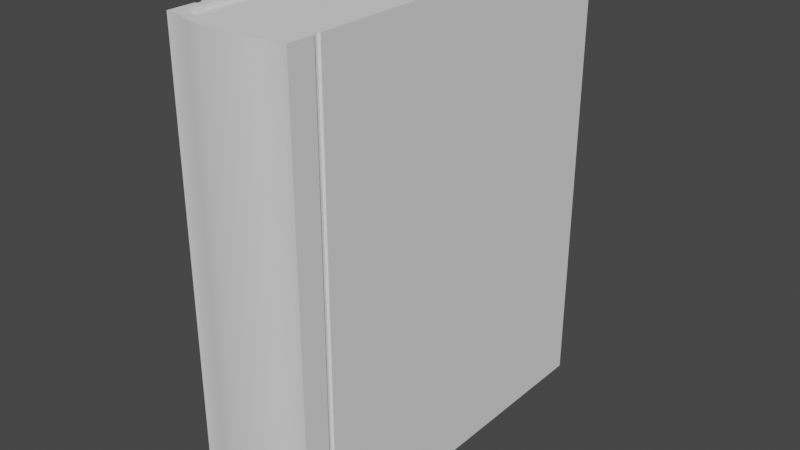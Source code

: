 # Source: Book.blend  (saved by Blender 3.4.6; exported with 4.5.12 LTS)
import bpy
from mathutils import Matrix  # noqa: F401  (used for matrix-valued properties, if any)

bpy.ops.wm.read_factory_settings(use_empty=True)
scene = bpy.context.scene
scene.name = 'Scene'

# ---- collections
col_collection = bpy.data.collections.new('Collection'); scene.collection.children.link(col_collection)

# ---- node groups
ng_auto_smooth = bpy.data.node_groups.new('Auto Smooth', 'GeometryNodeTree')
_s = ng_auto_smooth.interface.new_socket(name='Geometry', in_out='OUTPUT', socket_type='NodeSocketGeometry')
_s = ng_auto_smooth.interface.new_socket(name='Geometry', in_out='INPUT', socket_type='NodeSocketGeometry')
_s = ng_auto_smooth.interface.new_socket(name='Angle', in_out='INPUT', socket_type='NodeSocketFloat')
_s.subtype = 'ANGLE'
_s.min_value = 0.0
_s.max_value = 3.142
ng_auto_smooth.is_modifier = True
_N = ng_auto_smooth.nodes; _L = ng_auto_smooth.links
n0 = _N.new('NodeGroupOutput'); n0.name = 'Group Output'; n0.location = (480, -100)
n1 = _N.new('NodeGroupInput'); n1.name = 'Group Input'; n1.location = (-420, -300)
n2 = _N.new('NodeGroupInput'); n2.name = 'Group Input.001'; n2.location = (-60, -100)
n3 = _N.new('GeometryNodeSetShadeSmooth'); n3.name = 'Set Shade Smooth'; n3.location = (120, -100)
n3.domain = 'EDGE'
n4 = _N.new('GeometryNodeSetShadeSmooth'); n4.name = 'Set Shade Smooth.001'; n4.location = (300, -100)
n5 = _N.new('GeometryNodeInputMeshEdgeAngle'); n5.name = 'Edge Angle'; n5.location = (-420, -220)
n6 = _N.new('GeometryNodeInputEdgeSmooth'); n6.name = 'Is Edge Smooth'; n6.location = (-60, -160)
n7 = _N.new('GeometryNodeInputShadeSmooth'); n7.name = 'Is Face Smooth'; n7.location = (-240, -340)
n8 = _N.new('FunctionNodeBooleanMath'); n8.name = 'Boolean Math'; n8.location = (-60, -220)
n9 = _N.new('FunctionNodeCompare'); n9.name = 'Compare'; n9.location = (-240, -180)
n9.operation = 'LESS_EQUAL'
_L.new(n5.outputs[0], n9.inputs[0])
_L.new(n4.outputs[0], n0.inputs[0])
_L.new(n1.outputs[1], n9.inputs[1])
_L.new(n9.outputs[0], n8.inputs[0])
_L.new(n7.outputs[0], n8.inputs[1])
_L.new(n2.outputs[0], n3.inputs[0])
_L.new(n6.outputs[0], n3.inputs[1])
_L.new(n3.outputs[0], n4.inputs[0])
_L.new(n8.outputs[0], n3.inputs[2])
n0.is_active_output = True

# ---- world
world_world = bpy.data.worlds.new('World'); scene.world = world_world
world_world.use_nodes = True; world_world.node_tree.nodes.clear()
_N = world_world.node_tree.nodes; _L = world_world.node_tree.links
n0 = _N.new('ShaderNodeOutputWorld'); n0.name = 'World Output'; n0.location = (300, 300)
n1 = _N.new('ShaderNodeBackground'); n1.name = 'Background'; n1.location = (10, 300)
n1.inputs[0].default_value = (0.05088, 0.05088, 0.05088, 1.0)
_L.new(n1.outputs[0], n0.inputs[0])
n0.is_active_output = True
world_world.color = (0.05088, 0.05088, 0.05088)
world_world.use_sun_shadow = False
world_world.sun_shadow_jitter_overblur = 0.0

# ---- meshes
me_cube = bpy.data.meshes.new('Cube')
me_cube.from_pydata([(0.04, 0.125, 0.1445), (0.04, 0.125, -0.15), (0.04, -0.125, 0.1445), (0.04, -0.125, -0.15), (-0.04, 0.125, 0.1445), (-0.04, 0.125, -0.15), (-0.04, -0.125, 0.1445), (-0.04, -0.125, -0.15), (-0.04, -0.1189, -0.15), (0.04, -0.1189, 0.1445), (-0.04, -0.1189, 0.1445), (0.04, -0.1189, -0.15), (0.03464, 0.125, -0.15), (-0.03464, 0.125, -0.15), (0.03464, -0.125, 0.1445), (-0.03464, -0.125, 0.1445), (-0.03464, -0.125, -0.15), (0.03464, -0.125, -0.15), (-0.03464, 0.125, 0.1445), (0.03464, 0.125, 0.1445), (0.03464, -0.1189, -0.15), (-0.03464, -0.1189, -0.15), (-0.03464, -0.1189, 0.1445), (0.03464, -0.1189, 0.1445), (-0.04, -0.1189, -0.1528), (-0.04, -0.125, -0.1528), (-0.03464, 0.125, -0.1528), (-0.04, 0.125, -0.1528), (-0.03464, -0.125, 0.1474), (-0.04, -0.125, 0.1474), (0.04, -0.1189, 0.1474), (0.04, -0.125, 0.1474), (0.03464, -0.125, -0.1528), (0.04, -0.125, -0.1528), (-0.04, -0.1189, 0.1474), (-0.04, 0.125, 0.1474), (0.03464, 0.125, 0.1474), (0.04, 0.125, 0.1474), (0.04, -0.1189, -0.1528), (0.04, 0.125, -0.1528), (-0.03464, -0.1189, -0.1528), (0.03464, -0.1189, 0.1474), (0.03464, 0.125, -0.1528), (0.03464, -0.125, 0.1474), (-0.03464, -0.125, -0.1528), (-0.03464, 0.125, 0.1474), (0.03464, -0.1189, -0.1528), (-0.03464, -0.1189, 0.1474), (0.0231, 0.125, -0.15), (0.01155, 0.125, -0.15), (-3.725e-09, 0.125, -0.15), (-0.01155, 0.125, -0.15), (-0.0231, 0.125, -0.15), (0.0231, -0.1279, 0.1445), (0.01155, -0.1299, 0.1445), (-3.725e-09, -0.1299, 0.1445), (-0.01155, -0.1299, 0.1445), (-0.0231, -0.1279, 0.1445), (-0.0231, -0.1279, -0.15), (-0.01155, -0.1299, -0.15), (3.725e-09, -0.1299, -0.15), (0.01155, -0.1299, -0.15), (0.0231, -0.1279, -0.15), (-0.0231, 0.125, 0.1445), (-0.01155, 0.125, 0.1445), (3.725e-09, 0.125, 0.1445), (0.01155, 0.125, 0.1445), (0.0231, 0.125, 0.1445), (0.0231, -0.1218, -0.15), (0.01155, -0.1239, -0.15), (-3.725e-09, -0.1239, -0.15), (-0.01155, -0.1239, -0.15), (-0.0231, -0.1218, -0.15), (-0.0231, -0.1218, 0.1445), (-0.01155, -0.1239, 0.1445), (3.725e-09, -0.1239, 0.1445), (0.01155, -0.1239, 0.1445), (0.0231, -0.1218, 0.1445), (0.0231, -0.1279, 0.1474), (0.01155, -0.1299, 0.1474), (-3.725e-09, -0.1299, 0.1474), (-0.01155, -0.1299, 0.1474), (-0.0231, -0.1279, 0.1474), (-0.0231, -0.1279, -0.1528), (-0.01155, -0.1299, -0.1528), (3.725e-09, -0.1299, -0.1528), (0.01155, -0.1299, -0.1528), (0.0231, -0.1279, -0.1528), (0.0231, -0.1218, -0.1528), (0.01155, -0.1239, -0.1528), (-3.725e-09, -0.1239, -0.1528), (-0.01155, -0.1239, -0.1528), (-0.0231, -0.1218, -0.1528), (-0.0231, -0.1218, 0.1474), (-0.01155, -0.1239, 0.1474), (3.725e-09, -0.1239, 0.1474), (0.01155, -0.1239, 0.1474), (0.0231, -0.1218, 0.1474), (-0.03464, 0.1291, -0.15), (-0.04, 0.1291, -0.15), (0.04, 0.1291, 0.1445), (0.04, 0.1291, -0.15), (-0.04, 0.1291, 0.1445), (0.03464, 0.1291, 0.1445), (0.03464, 0.1291, -0.15), (-0.03464, 0.1291, 0.1445), (0.04, 0.1291, 0.1474), (0.03464, 0.1291, -0.1528), (0.04, 0.1291, -0.1528), (-0.04, 0.1291, -0.1528), (-0.03464, 0.1291, -0.1528), (0.03464, 0.1291, 0.1474), (-0.04, 0.1291, 0.1474), (-0.03464, 0.1291, 0.1474), (-0.04, -0.1077, 0.1445), (-0.0386, -0.1072, 0.1445), (-0.0386, -0.1043, 0.1445), (-0.04, -0.1037, 0.1445), (0.04, -0.1077, -0.15), (0.0386, -0.1072, -0.15), (0.0386, -0.1043, -0.15), (0.04, -0.1037, -0.15), (-0.04, -0.1037, -0.15), (-0.0386, -0.1043, -0.15), (-0.0386, -0.1072, -0.15), (-0.04, -0.1077, -0.15), (0.04, -0.1037, 0.1445), (0.0386, -0.1043, 0.1445), (0.0386, -0.1072, 0.1445), (0.04, -0.1077, 0.1445), (0.03464, -0.1037, 0.1445), (0.03464, -0.1043, 0.1445), (0.03464, -0.1072, 0.1445), (0.03464, -0.1077, 0.1445), (-0.03464, -0.1037, 0.1445), (-0.03464, -0.1043, 0.1445), (-0.03464, -0.1072, 0.1445), (-0.03464, -0.1077, 0.1445), (-0.03464, -0.1037, -0.15), (-0.03464, -0.1043, -0.15), (-0.03464, -0.1072, -0.15), (-0.03464, -0.1077, -0.15), (0.03464, -0.1037, -0.15), (0.03464, -0.1043, -0.15), (0.03464, -0.1072, -0.15), (0.03464, -0.1077, -0.15), (-0.04, -0.1077, 0.1474), (-0.0386, -0.1072, 0.1474), (-0.0386, -0.1043, 0.1474), (-0.04, -0.1037, 0.1474), (0.04, -0.1077, -0.1528), (0.0386, -0.1072, -0.1528), (0.0386, -0.1043, -0.1528), (0.04, -0.1037, -0.1528), (-0.04, -0.1037, -0.1528), (-0.0386, -0.1043, -0.1528), (-0.0386, -0.1072, -0.1528), (-0.04, -0.1077, -0.1528), (0.04, -0.1037, 0.1474), (0.0386, -0.1043, 0.1474), (0.0386, -0.1072, 0.1474), (0.04, -0.1077, 0.1474), (0.03464, -0.1037, 0.1474), (0.03464, -0.1043, 0.1474), (0.03464, -0.1072, 0.1474), (0.03464, -0.1077, 0.1474), (-0.03464, -0.1037, 0.1474), (-0.03464, -0.1043, 0.1474), (-0.03464, -0.1072, 0.1474), (-0.03464, -0.1077, 0.1474), (-0.03464, -0.1037, -0.1528), (-0.03464, -0.1043, -0.1528), (-0.03464, -0.1072, -0.1528), (-0.03464, -0.1077, -0.1528), (0.03464, -0.1037, -0.1528), (0.03464, -0.1043, -0.1528), (0.03464, -0.1072, -0.1528), (0.03464, -0.1077, -0.1528), (-0.0231, -0.1037, -0.15), (-0.0231, -0.1043, -0.15), (-0.0231, -0.1072, -0.15), (-0.0231, -0.1078, -0.15), (-0.01155, -0.1037, -0.15), (-0.01155, -0.1043, -0.15), (-0.01155, -0.1072, -0.15), (-0.01155, -0.1078, -0.15), (-3.725e-09, -0.1037, -0.15), (-3.725e-09, -0.1043, -0.15), (-3.725e-09, -0.1072, -0.15), (-3.725e-09, -0.1078, -0.15), (0.01155, -0.1037, -0.15), (0.01155, -0.1043, -0.15), (0.01155, -0.1072, -0.15), (0.01155, -0.1078, -0.15), (0.0231, -0.1037, -0.15), (0.0231, -0.1043, -0.15), (0.0231, -0.1072, -0.15), (0.0231, -0.1078, -0.15), (0.0231, -0.1037, 0.1445), (0.0231, -0.1043, 0.1445), (0.0231, -0.1072, 0.1445), (0.0231, -0.1078, 0.1445), (0.01155, -0.1037, 0.1445), (0.01155, -0.1043, 0.1445), (0.01155, -0.1072, 0.1445), (0.01155, -0.1078, 0.1445), (3.725e-09, -0.1037, 0.1445), (3.725e-09, -0.1043, 0.1445), (3.725e-09, -0.1072, 0.1445), (3.725e-09, -0.1078, 0.1445), (-0.01155, -0.1037, 0.1445), (-0.01155, -0.1043, 0.1445), (-0.01155, -0.1072, 0.1445), (-0.01155, -0.1078, 0.1445), (-0.0231, -0.1037, 0.1445), (-0.0231, -0.1043, 0.1445), (-0.0231, -0.1072, 0.1445), (-0.0231, -0.1078, 0.1445)], [], [(7, 8, 24, 25), (16, 15, 6, 7), (122, 117, 4, 5), (14, 2, 31, 43), (11, 9, 2, 3), (5, 4, 102, 99), (118, 129, 9, 11), (2, 9, 30, 31), (7, 6, 10, 8), (68, 20, 46, 88), (10, 6, 29, 34), (217, 137, 22, 73), (6, 15, 28, 29), (197, 145, 20, 68), (35, 45, 113, 112), (48, 67, 19, 12), (126, 0, 37, 158), (142, 12, 42, 174), (3, 2, 14, 17), (58, 57, 15, 16), (13, 26, 110, 98), (122, 5, 27, 154), (47, 34, 29, 28), (46, 38, 33, 32), (177, 150, 38, 46), (169, 146, 34, 47), (161, 165, 41, 30), (157, 173, 40, 24), (24, 40, 44, 25), (88, 46, 32, 87), (30, 41, 43, 31), (93, 47, 28, 82), (11, 3, 33, 38), (3, 17, 32, 33), (53, 14, 43, 78), (45, 18, 105, 113), (73, 22, 47, 93), (114, 10, 34, 146), (16, 7, 25, 44), (133, 23, 41, 165), (1, 39, 108, 101), (58, 16, 44, 83), (134, 18, 45, 166), (118, 11, 38, 150), (0, 1, 101, 100), (141, 21, 40, 173), (17, 62, 87, 32), (62, 61, 86, 87), (61, 60, 85, 86), (60, 59, 84, 85), (59, 58, 83, 84), (23, 77, 97, 41), (77, 76, 96, 97), (76, 75, 95, 96), (75, 74, 94, 95), (74, 73, 93, 94), (15, 57, 82, 28), (57, 56, 81, 82), (56, 55, 80, 81), (55, 54, 79, 80), (54, 53, 78, 79), (41, 97, 78, 43), (97, 96, 79, 78), (96, 95, 80, 79), (95, 94, 81, 80), (94, 93, 82, 81), (40, 92, 83, 44), (92, 91, 84, 83), (91, 90, 85, 84), (90, 89, 86, 85), (89, 88, 87, 86), (17, 14, 53, 62), (62, 53, 54, 61), (61, 54, 55, 60), (60, 55, 56, 59), (59, 56, 57, 58), (13, 18, 63, 52), (52, 63, 64, 51), (51, 64, 65, 50), (50, 65, 66, 49), (49, 66, 67, 48), (141, 181, 72, 21), (181, 185, 71, 72), (185, 189, 70, 71), (189, 193, 69, 70), (193, 197, 68, 69), (133, 201, 77, 23), (201, 205, 76, 77), (205, 209, 75, 76), (209, 213, 74, 75), (213, 217, 73, 74), (21, 72, 92, 40), (72, 71, 91, 92), (71, 70, 90, 91), (70, 69, 89, 90), (69, 68, 88, 89), (104, 103, 100, 101), (99, 102, 105, 98), (104, 101, 108, 107), (99, 98, 110, 109), (100, 103, 111, 106), (105, 102, 112, 113), (36, 37, 106, 111), (37, 0, 100, 106), (27, 5, 99, 109), (39, 42, 107, 108), (18, 13, 98, 105), (4, 35, 112, 102), (12, 19, 103, 104), (26, 27, 109, 110), (42, 12, 104, 107), (19, 36, 111, 103), (64, 63, 214, 210), (210, 214, 215, 211), (211, 215, 216, 212), (212, 216, 217, 213), (65, 64, 210, 206), (206, 210, 211, 207), (207, 211, 212, 208), (208, 212, 213, 209), (66, 65, 206, 202), (202, 206, 207, 203), (203, 207, 208, 204), (204, 208, 209, 205), (67, 66, 202, 198), (198, 202, 203, 199), (199, 203, 204, 200), (200, 204, 205, 201), (19, 67, 198, 130), (130, 198, 199, 131), (131, 199, 200, 132), (132, 200, 201, 133), (49, 48, 194, 190), (190, 194, 195, 191), (191, 195, 196, 192), (192, 196, 197, 193), (50, 49, 190, 186), (186, 190, 191, 187), (187, 191, 192, 188), (188, 192, 193, 189), (51, 50, 186, 182), (182, 186, 187, 183), (183, 187, 188, 184), (184, 188, 189, 185), (52, 51, 182, 178), (178, 182, 183, 179), (179, 183, 184, 180), (180, 184, 185, 181), (13, 52, 178, 138), (138, 178, 179, 139), (139, 179, 180, 140), (140, 180, 181, 141), (13, 138, 170, 26), (138, 139, 171, 170), (139, 140, 172, 171), (140, 141, 173, 172), (1, 121, 153, 39), (121, 120, 152, 153), (120, 119, 151, 152), (119, 118, 150, 151), (22, 137, 169, 47), (137, 136, 168, 169), (136, 135, 167, 168), (135, 134, 166, 167), (19, 130, 162, 36), (130, 131, 163, 162), (131, 132, 164, 163), (132, 133, 165, 164), (4, 117, 149, 35), (117, 116, 148, 149), (116, 115, 147, 148), (115, 114, 146, 147), (27, 26, 170, 154), (154, 170, 171, 155), (155, 171, 172, 156), (156, 172, 173, 157), (37, 36, 162, 158), (158, 162, 163, 159), (159, 163, 164, 160), (160, 164, 165, 161), (45, 35, 149, 166), (166, 149, 148, 167), (167, 148, 147, 168), (168, 147, 146, 169), (42, 39, 153, 174), (174, 153, 152, 175), (175, 152, 151, 176), (176, 151, 150, 177), (8, 125, 157, 24), (125, 124, 156, 157), (124, 123, 155, 156), (123, 122, 154, 155), (20, 145, 177, 46), (145, 144, 176, 177), (144, 143, 175, 176), (143, 142, 174, 175), (9, 129, 161, 30), (129, 128, 160, 161), (128, 127, 159, 160), (127, 126, 158, 159), (48, 12, 142, 194), (194, 142, 143, 195), (195, 143, 144, 196), (196, 144, 145, 197), (63, 18, 134, 214), (214, 134, 135, 215), (215, 135, 136, 216), (216, 136, 137, 217), (1, 0, 126, 121), (121, 126, 127, 120), (120, 127, 128, 119), (119, 128, 129, 118), (8, 10, 114, 125), (125, 114, 115, 124), (124, 115, 116, 123), (123, 116, 117, 122)])
me_cube.polygons.foreach_set('use_smooth', [True] * 216)
_uv = me_cube.uv_layers.new(name='UVMap')
_uv.uv.foreach_set('vector', [0.9882, 0.01994, 0.9781, 0.01994, 0.9781, 0.01522, 0.9882, 0.01522, 0.02314, 0.7432, 0.02677, 0.9971, 0.02215, 0.9972, 0.01853, 0.7432, 0.9497, 0.01994, 0.9497, 0.5097, 0.5693, 0.5097, 0.5693, 0.01994, 0.08736, 0.9962, 0.09198, 0.9961, 0.09202, 0.9985, 0.0874, 0.9986, 0.1284, 0.479, 0.1284, 0.9688, 0.1183, 0.9688, 0.1183, 0.479, 0.5693, 0.01994, 0.5693, 0.5097, 0.5625, 0.5097, 0.5625, 0.01994, 0.147, 0.479, 0.147, 0.9688, 0.1284, 0.9688, 0.1284, 0.479, 0.1183, 0.9688, 0.1284, 0.9688, 0.1284, 0.9735, 0.1183, 0.9735, 0.9882, 0.01994, 0.9882, 0.5097, 0.9781, 0.5097, 0.9781, 0.01994, 0.0718, 0.7345, 0.08022, 0.732, 0.08228, 0.7338, 0.07233, 0.7369, 0.9781, 0.5097, 0.9882, 0.5097, 0.9882, 0.5145, 0.9781, 0.5145, 0.03164, 0.02269, 0.02161, 0.02263, 0.02166, 0.01295, 0.03168, 0.01051, 0.02215, 0.9972, 0.02677, 0.9971, 0.0268, 0.9995, 0.02218, 0.9996, 0.07248, 0.7229, 0.08228, 0.7235, 0.08022, 0.732, 0.0718, 0.7345, 0.01291, 0.2339, 0.01717, 0.2347, 0.01581, 0.2372, 0.01231, 0.2367, 0.07351, 0.5112, 0.07419, 0.2364, 0.08399, 0.2364, 0.08434, 0.5112, 0.1568, 0.9688, 0.5372, 0.9688, 0.5372, 0.9735, 0.1568, 0.9735, 0.08257, 0.7203, 0.08434, 0.5112, 0.08721, 0.5128, 0.08484, 0.7205, 0.08738, 0.7421, 0.09198, 0.9961, 0.08736, 0.9962, 0.08262, 0.7423, 0.03359, 0.7446, 0.03703, 0.9969, 0.02677, 0.9971, 0.02314, 0.7432, 0.02037, 0.5112, 0.01742, 0.5129, 0.01583, 0.5105, 0.01648, 0.5087, 0.9497, 0.01994, 0.5693, 0.01994, 0.5693, 0.01522, 0.9497, 0.01522, 0.01921, 0.01294, 0.01458, 0.01293, 0.01459, 0.007693, 0.01922, 0.007707, 0.08228, 0.7338, 0.08731, 0.7341, 0.0873, 0.7395, 0.08234, 0.7397, 0.08452, 0.7238, 0.08891, 0.7244, 0.08731, 0.7341, 0.08228, 0.7338, 0.01917, 0.02261, 0.01455, 0.02259, 0.01458, 0.01293, 0.01921, 0.01294, 0.09037, 0.02248, 0.08554, 0.02253, 0.08543, 0.01247, 0.09025, 0.01241, 0.01542, 0.7252, 0.02035, 0.7245, 0.02309, 0.7344, 0.01794, 0.7355, 0.01794, 0.7355, 0.02309, 0.7344, 0.0233, 0.7406, 0.01849, 0.7408, 0.07233, 0.7369, 0.08228, 0.7338, 0.08234, 0.7397, 0.07208, 0.7418, 0.09025, 0.01241, 0.08543, 0.01247, 0.08536, 0.007014, 0.09018, 0.006954, 0.03115, 0.008087, 0.02108, 0.01057, 0.02107, 0.005343, 0.03108, 0.002788, 0.1284, 0.479, 0.1183, 0.479, 0.1183, 0.4743, 0.1284, 0.4743, 0.08738, 0.7421, 0.08262, 0.7423, 0.08234, 0.7397, 0.0873, 0.7395, 0.07711, 0.9963, 0.08736, 0.9962, 0.0874, 0.9986, 0.07715, 0.9988, 0.01717, 0.2347, 0.02004, 0.2363, 0.01655, 0.2388, 0.01581, 0.2372, 0.03168, 0.01051, 0.02166, 0.01295, 0.02108, 0.01057, 0.03115, 0.008087, 0.9595, 0.5097, 0.9781, 0.5097, 0.9781, 0.5145, 0.9595, 0.5145, 0.02314, 0.7432, 0.01853, 0.7432, 0.01849, 0.7408, 0.0233, 0.7406, 0.08299, 0.02256, 0.08287, 0.0125, 0.08543, 0.01247, 0.08554, 0.02253, 0.5372, 0.479, 0.5372, 0.4743, 0.544, 0.4743, 0.544, 0.479, 0.03359, 0.7446, 0.02314, 0.7432, 0.0233, 0.7406, 0.0339, 0.7422, 0.02154, 0.02608, 0.02004, 0.2363, 0.01717, 0.2347, 0.01919, 0.02606, 0.147, 0.479, 0.1284, 0.479, 0.1284, 0.4743, 0.147, 0.4743, 0.5372, 0.9688, 0.5372, 0.479, 0.544, 0.479, 0.544, 0.9688, 0.02298, 0.7241, 0.02501, 0.7324, 0.02309, 0.7344, 0.02035, 0.7245, 0.08262, 0.7423, 0.07245, 0.7441, 0.07208, 0.7418, 0.08234, 0.7397, 0.07245, 0.7441, 0.06263, 0.7454, 0.06244, 0.743, 0.07208, 0.7418, 0.06263, 0.7454, 0.053, 0.7456, 0.05298, 0.7432, 0.06244, 0.743, 0.053, 0.7456, 0.04339, 0.7455, 0.0435, 0.7432, 0.05298, 0.7432, 0.04339, 0.7455, 0.03359, 0.7446, 0.0339, 0.7422, 0.0435, 0.7432, 0.08287, 0.0125, 0.07252, 0.01016, 0.07302, 0.007678, 0.08343, 0.01, 0.07252, 0.01016, 0.06227, 0.008319, 0.06271, 0.005849, 0.07302, 0.007678, 0.06227, 0.008319, 0.05198, 0.008411, 0.05196, 0.005884, 0.06224, 0.005789, 0.05198, 0.008411, 0.04172, 0.008514, 0.04169, 0.005989, 0.05196, 0.005884, 0.04172, 0.008514, 0.03168, 0.01051, 0.03115, 0.008087, 0.04122, 0.006059, 0.02677, 0.9971, 0.03703, 0.9969, 0.03706, 0.9994, 0.0268, 0.9995, 0.03703, 0.9969, 0.04713, 0.9968, 0.04717, 0.9992, 0.03706, 0.9994, 0.04713, 0.9968, 0.05707, 0.9967, 0.05711, 0.9991, 0.04717, 0.9992, 0.05707, 0.9967, 0.06701, 0.9965, 0.06705, 0.9989, 0.05711, 0.9991, 0.06701, 0.9965, 0.07711, 0.9963, 0.07715, 0.9988, 0.06705, 0.9989, 0.08343, 0.01, 0.07302, 0.007678, 0.07297, 0.002254, 0.08331, 0.004628, 0.07302, 0.007678, 0.06271, 0.005849, 0.06269, 0.0004534, 0.07297, 0.002254, 0.06224, 0.005789, 0.05196, 0.005884, 0.0519, 0.000488, 0.06219, 0.0003893, 0.05196, 0.005884, 0.04169, 0.005989, 0.04163, 0.0005957, 0.0519, 0.000488, 0.04122, 0.006059, 0.03115, 0.008087, 0.03108, 0.002788, 0.04111, 0.0007731, 0.02309, 0.7344, 0.0336, 0.7373, 0.0339, 0.7422, 0.0233, 0.7406, 0.0336, 0.7373, 0.0433, 0.7383, 0.0435, 0.7432, 0.0339, 0.7422, 0.0433, 0.7383, 0.05292, 0.7383, 0.05298, 0.7432, 0.0435, 0.7432, 0.05292, 0.7383, 0.06249, 0.7381, 0.06244, 0.743, 0.05298, 0.7432, 0.06249, 0.7381, 0.07233, 0.7369, 0.07208, 0.7418, 0.06244, 0.743, 0.08262, 0.7423, 0.08736, 0.9962, 0.07711, 0.9963, 0.07245, 0.7441, 0.07245, 0.7441, 0.07711, 0.9963, 0.06701, 0.9965, 0.06263, 0.7454, 0.06263, 0.7454, 0.06701, 0.9965, 0.05707, 0.9967, 0.053, 0.7456, 0.053, 0.7456, 0.05707, 0.9967, 0.04713, 0.9968, 0.04339, 0.7455, 0.04339, 0.7455, 0.04713, 0.9968, 0.03703, 0.9969, 0.03359, 0.7446, 0.02037, 0.5112, 0.02004, 0.2363, 0.03087, 0.2364, 0.03018, 0.5112, 0.03018, 0.5112, 0.03087, 0.2364, 0.0417, 0.2364, 0.04102, 0.5111, 0.04102, 0.5111, 0.0417, 0.2364, 0.05253, 0.2364, 0.05185, 0.5111, 0.05185, 0.5111, 0.05253, 0.2364, 0.06336, 0.2364, 0.06268, 0.5111, 0.06268, 0.5111, 0.06336, 0.2364, 0.07419, 0.2364, 0.07351, 0.5112, 0.02298, 0.7241, 0.03307, 0.7231, 0.03399, 0.7351, 0.02501, 0.7324, 0.03307, 0.7231, 0.04296, 0.7226, 0.04341, 0.736, 0.03399, 0.7351, 0.04296, 0.7226, 0.05283, 0.7224, 0.05289, 0.7359, 0.04341, 0.736, 0.05283, 0.7224, 0.06266, 0.7225, 0.06231, 0.7357, 0.05289, 0.7359, 0.06266, 0.7225, 0.07248, 0.7229, 0.0718, 0.7345, 0.06231, 0.7357, 0.08299, 0.02256, 0.07265, 0.02262, 0.07252, 0.01016, 0.08287, 0.0125, 0.07265, 0.02262, 0.06234, 0.02265, 0.06227, 0.008319, 0.07252, 0.01016, 0.06234, 0.02265, 0.05206, 0.02269, 0.05198, 0.008411, 0.06227, 0.008319, 0.05206, 0.02269, 0.04181, 0.0227, 0.04172, 0.008514, 0.05198, 0.008411, 0.04181, 0.0227, 0.03164, 0.02269, 0.03168, 0.01051, 0.04172, 0.008514, 0.02501, 0.7324, 0.03399, 0.7351, 0.0336, 0.7373, 0.02309, 0.7344, 0.03399, 0.7351, 0.04341, 0.736, 0.0433, 0.7383, 0.0336, 0.7373, 0.04341, 0.736, 0.05289, 0.7359, 0.05292, 0.7383, 0.0433, 0.7383, 0.05289, 0.7359, 0.06231, 0.7357, 0.06249, 0.7381, 0.05292, 0.7383, 0.06231, 0.7357, 0.0718, 0.7345, 0.07233, 0.7369, 0.06249, 0.7381, 0.08782, 0.5087, 0.08788, 0.2389, 0.09205, 0.2392, 0.09215, 0.5083, 0.01232, 0.5084, 0.01222, 0.2392, 0.01655, 0.2388, 0.01648, 0.5087, 0.08782, 0.5087, 0.09215, 0.5083, 0.09206, 0.5109, 0.08857, 0.5104, 0.01232, 0.5084, 0.01648, 0.5087, 0.01583, 0.5105, 0.01222, 0.5104, 0.09205, 0.2392, 0.08788, 0.2389, 0.08854, 0.237, 0.09215, 0.2371, 0.01655, 0.2388, 0.01222, 0.2392, 0.01231, 0.2367, 0.01581, 0.2372, 0.08695, 0.2346, 0.0916, 0.2336, 0.09215, 0.2371, 0.08854, 0.237, 0.5372, 0.9735, 0.5372, 0.9688, 0.544, 0.9688, 0.544, 0.9735, 0.5693, 0.01522, 0.5693, 0.01994, 0.5625, 0.01994, 0.5625, 0.01522, 0.09145, 0.5137, 0.08721, 0.5128, 0.08857, 0.5104, 0.09206, 0.5109, 0.02004, 0.2363, 0.02037, 0.5112, 0.01648, 0.5087, 0.01655, 0.2388, 0.5693, 0.5097, 0.5693, 0.5145, 0.5625, 0.5145, 0.5625, 0.5097, 0.08434, 0.5112, 0.08399, 0.2364, 0.08788, 0.2389, 0.08782, 0.5087, 0.01742, 0.5129, 0.01278, 0.514, 0.01222, 0.5104, 0.01583, 0.5105, 0.08721, 0.5128, 0.08434, 0.5112, 0.08782, 0.5087, 0.08857, 0.5104, 0.08399, 0.2364, 0.08695, 0.2346, 0.08854, 0.237, 0.08788, 0.2389, 0.0417, 0.2364, 0.03087, 0.2364, 0.03161, 0.02623, 0.04181, 0.02629, 0.04181, 0.02629, 0.03161, 0.02623, 0.03162, 0.02572, 0.04181, 0.02576, 0.04181, 0.02576, 0.03162, 0.02572, 0.03164, 0.0232, 0.04181, 0.02322, 0.04181, 0.02322, 0.03164, 0.0232, 0.03164, 0.02269, 0.04181, 0.0227, 0.05253, 0.2364, 0.0417, 0.2364, 0.04181, 0.02629, 0.05206, 0.0263, 0.05206, 0.0263, 0.04181, 0.02629, 0.04181, 0.02576, 0.05206, 0.02577, 0.05206, 0.02577, 0.04181, 0.02576, 0.04181, 0.02322, 0.05206, 0.02321, 0.05206, 0.02321, 0.04181, 0.02322, 0.04181, 0.0227, 0.05206, 0.02269, 0.06336, 0.2364, 0.05253, 0.2364, 0.05206, 0.0263, 0.06235, 0.02628, 0.06235, 0.02628, 0.05206, 0.0263, 0.05206, 0.02577, 0.06235, 0.02575, 0.06235, 0.02575, 0.05206, 0.02577, 0.05206, 0.02321, 0.06234, 0.02318, 0.06234, 0.02318, 0.05206, 0.02321, 0.05206, 0.02269, 0.06234, 0.02265, 0.07419, 0.2364, 0.06336, 0.2364, 0.06235, 0.02628, 0.07267, 0.02624, 0.07267, 0.02624, 0.06235, 0.02628, 0.06235, 0.02575, 0.07267, 0.02571, 0.07267, 0.02571, 0.06235, 0.02575, 0.06234, 0.02318, 0.07265, 0.02314, 0.07265, 0.02314, 0.06234, 0.02318, 0.06234, 0.02265, 0.07265, 0.02262, 0.08399, 0.2364, 0.07419, 0.2364, 0.07267, 0.02624, 0.08301, 0.02617, 0.08301, 0.02617, 0.07267, 0.02624, 0.07267, 0.02571, 0.08301, 0.02565, 0.08301, 0.02565, 0.07267, 0.02571, 0.07265, 0.02314, 0.08299, 0.02307, 0.08299, 0.02307, 0.07265, 0.02314, 0.07265, 0.02262, 0.08299, 0.02256, 0.06268, 0.5111, 0.07351, 0.5112, 0.07269, 0.7195, 0.06274, 0.719, 0.06274, 0.719, 0.07269, 0.7195, 0.07266, 0.72, 0.06273, 0.7196, 0.06273, 0.7196, 0.07266, 0.72, 0.07251, 0.7224, 0.06267, 0.722, 0.06267, 0.722, 0.07251, 0.7224, 0.07248, 0.7229, 0.06266, 0.7225, 0.05185, 0.5111, 0.06268, 0.5111, 0.06274, 0.719, 0.05281, 0.719, 0.05281, 0.719, 0.06274, 0.719, 0.06273, 0.7196, 0.05281, 0.7195, 0.05281, 0.7195, 0.06273, 0.7196, 0.06267, 0.722, 0.05282, 0.7219, 0.05282, 0.7219, 0.06267, 0.722, 0.06266, 0.7225, 0.05283, 0.7224, 0.04102, 0.5111, 0.05185, 0.5111, 0.05281, 0.719, 0.04284, 0.7191, 0.04284, 0.7191, 0.05281, 0.719, 0.05281, 0.7195, 0.04286, 0.7196, 0.04286, 0.7196, 0.05281, 0.7195, 0.05282, 0.7219, 0.04294, 0.7221, 0.04294, 0.7221, 0.05282, 0.7219, 0.05283, 0.7224, 0.04296, 0.7226, 0.03018, 0.5112, 0.04102, 0.5111, 0.04284, 0.7191, 0.03281, 0.7196, 0.03281, 0.7196, 0.04284, 0.7191, 0.04286, 0.7196, 0.03285, 0.7201, 0.03285, 0.7201, 0.04286, 0.7196, 0.04294, 0.7221, 0.03304, 0.7226, 0.03304, 0.7226, 0.04294, 0.7221, 0.04296, 0.7226, 0.03307, 0.7231, 0.02037, 0.5112, 0.03018, 0.5112, 0.03281, 0.7196, 0.02254, 0.7205, 0.02254, 0.7205, 0.03281, 0.7196, 0.03285, 0.7201, 0.02259, 0.721, 0.02259, 0.721, 0.03285, 0.7201, 0.03304, 0.7226, 0.02291, 0.7236, 0.02291, 0.7236, 0.03304, 0.7226, 0.03307, 0.7231, 0.02298, 0.7241, 0.02037, 0.5112, 0.02254, 0.7205, 0.01992, 0.7207, 0.01742, 0.5129, 0.02254, 0.7205, 0.02259, 0.721, 0.01998, 0.7213, 0.01992, 0.7207, 0.02259, 0.721, 0.02291, 0.7236, 0.02027, 0.7239, 0.01998, 0.7213, 0.02291, 0.7236, 0.02298, 0.7241, 0.02035, 0.7245, 0.02027, 0.7239, 0.5372, 0.479, 0.1568, 0.479, 0.1568, 0.4743, 0.5372, 0.4743, 0.1568, 0.479, 0.1543, 0.479, 0.1543, 0.4743, 0.1568, 0.4743, 0.1543, 0.479, 0.1495, 0.479, 0.1495, 0.4743, 0.1543, 0.4743, 0.1495, 0.479, 0.147, 0.479, 0.147, 0.4743, 0.1495, 0.4743, 0.02166, 0.01295, 0.02161, 0.02263, 0.01917, 0.02261, 0.01921, 0.01294, 0.02161, 0.02263, 0.0216, 0.02313, 0.01917, 0.02311, 0.01917, 0.02261, 0.0216, 0.02313, 0.02155, 0.02559, 0.01919, 0.02557, 0.01917, 0.02311, 0.02155, 0.02559, 0.02154, 0.02608, 0.01919, 0.02606, 0.01919, 0.02557, 0.08399, 0.2364, 0.08301, 0.02617, 0.08558, 0.02616, 0.08695, 0.2346, 0.08301, 0.02617, 0.08301, 0.02565, 0.08557, 0.02563, 0.08558, 0.02616, 0.08301, 0.02565, 0.08299, 0.02307, 0.08555, 0.02305, 0.08557, 0.02563, 0.08299, 0.02307, 0.08299, 0.02256, 0.08554, 0.02253, 0.08555, 0.02305, 0.5693, 0.5097, 0.9497, 0.5097, 0.9497, 0.5145, 0.5693, 0.5145, 0.9497, 0.5097, 0.9522, 0.5097, 0.9522, 0.5145, 0.9497, 0.5145, 0.9522, 0.5097, 0.957, 0.5097, 0.957, 0.5145, 0.9522, 0.5145, 0.957, 0.5097, 0.9595, 0.5097, 0.9595, 0.5145, 0.957, 0.5145, 0.01278, 0.514, 0.01742, 0.5129, 0.01992, 0.7207, 0.01494, 0.7213, 0.01494, 0.7213, 0.01992, 0.7207, 0.01998, 0.7213, 0.0163, 0.7217, 0.0163, 0.7217, 0.01998, 0.7213, 0.02027, 0.7239, 0.01663, 0.7245, 0.01663, 0.7245, 0.02027, 0.7239, 0.02035, 0.7245, 0.01542, 0.7252, 0.0916, 0.2336, 0.08695, 0.2346, 0.08558, 0.02616, 0.09042, 0.02611, 0.09042, 0.02611, 0.08558, 0.02616, 0.08557, 0.02563, 0.08914, 0.0256, 0.08914, 0.0256, 0.08557, 0.02563, 0.08555, 0.02305, 0.08911, 0.02301, 0.08911, 0.02301, 0.08555, 0.02305, 0.08554, 0.02253, 0.09037, 0.02248, 0.01717, 0.2347, 0.01291, 0.2339, 0.01451, 0.02609, 0.01919, 0.02606, 0.01919, 0.02606, 0.01451, 0.02609, 0.01575, 0.02557, 0.01919, 0.02557, 0.01919, 0.02557, 0.01575, 0.02557, 0.01576, 0.0231, 0.01917, 0.02311, 0.01917, 0.02311, 0.01576, 0.0231, 0.01455, 0.02259, 0.01917, 0.02261, 0.08721, 0.5128, 0.09145, 0.5137, 0.08945, 0.7208, 0.08484, 0.7205, 0.08484, 0.7205, 0.08945, 0.7208, 0.08817, 0.7212, 0.0848, 0.7209, 0.0848, 0.7209, 0.08817, 0.7212, 0.08783, 0.7237, 0.08458, 0.7233, 0.08458, 0.7233, 0.08783, 0.7237, 0.08891, 0.7244, 0.08452, 0.7238, 0.9781, 0.01994, 0.9595, 0.01994, 0.9595, 0.01522, 0.9781, 0.01522, 0.9595, 0.01994, 0.957, 0.01994, 0.957, 0.01522, 0.9595, 0.01522, 0.957, 0.01994, 0.9522, 0.01994, 0.9522, 0.01522, 0.957, 0.01522, 0.9522, 0.01994, 0.9497, 0.01994, 0.9497, 0.01522, 0.9522, 0.01522, 0.08022, 0.732, 0.08228, 0.7235, 0.08452, 0.7238, 0.08228, 0.7338, 0.08228, 0.7235, 0.08232, 0.7231, 0.08458, 0.7233, 0.08452, 0.7238, 0.08232, 0.7231, 0.08253, 0.7207, 0.0848, 0.7209, 0.08458, 0.7233, 0.08253, 0.7207, 0.08257, 0.7203, 0.08484, 0.7205, 0.0848, 0.7209, 0.1284, 0.9688, 0.147, 0.9688, 0.147, 0.9735, 0.1284, 0.9735, 0.147, 0.9688, 0.1495, 0.9688, 0.1495, 0.9735, 0.147, 0.9735, 0.1495, 0.9688, 0.1543, 0.9688, 0.1543, 0.9735, 0.1495, 0.9735, 0.1543, 0.9688, 0.1568, 0.9688, 0.1568, 0.9735, 0.1543, 0.9735, 0.07351, 0.5112, 0.08434, 0.5112, 0.08257, 0.7203, 0.07269, 0.7195, 0.07269, 0.7195, 0.08257, 0.7203, 0.08253, 0.7207, 0.07266, 0.72, 0.07266, 0.72, 0.08253, 0.7207, 0.08232, 0.7231, 0.07251, 0.7224, 0.07251, 0.7224, 0.08232, 0.7231, 0.08228, 0.7235, 0.07248, 0.7229, 0.03087, 0.2364, 0.02004, 0.2363, 0.02154, 0.02608, 0.03161, 0.02623, 0.03161, 0.02623, 0.02154, 0.02608, 0.02155, 0.02559, 0.03162, 0.02572, 0.03162, 0.02572, 0.02155, 0.02559, 0.0216, 0.02313, 0.03164, 0.0232, 0.03164, 0.0232, 0.0216, 0.02313, 0.02161, 0.02263, 0.03164, 0.02269, 0.5372, 0.479, 0.5372, 0.9688, 0.1568, 0.9688, 0.1568, 0.479, 0.1568, 0.479, 0.1568, 0.9688, 0.1543, 0.9688, 0.1543, 0.479, 0.1543, 0.479, 0.1543, 0.9688, 0.1495, 0.9688, 0.1495, 0.479, 0.1495, 0.479, 0.1495, 0.9688, 0.147, 0.9688, 0.147, 0.479, 0.9781, 0.01994, 0.9781, 0.5097, 0.9595, 0.5097, 0.9595, 0.01994, 0.9595, 0.01994, 0.9595, 0.5097, 0.957, 0.5097, 0.957, 0.01994, 0.957, 0.01994, 0.957, 0.5097, 0.9522, 0.5097, 0.9522, 0.01994, 0.9522, 0.01994, 0.9522, 0.5097, 0.9497, 0.5097, 0.9497, 0.01994])
me_cube.materials.append(None)
me_cube.use_mirror_vertex_groups = False
me_cube.update()

# ---- objects
ob_book = bpy.data.objects.new('Book', me_cube)

# ---- transforms, parenting, visibility, modifiers, constraints
ob_book.location = (0.0, 0.0, 0.0)
ob_book.lock_rotations_4d = False
ob_book.empty_display_type = 'ARROWS'
ob_book.lineart.crease_threshold = 0.0
_m = ob_book.modifiers.new('Auto Smooth', 'NODES')
_m.node_group = ng_auto_smooth
_gi = [s.identifier for s in ng_auto_smooth.interface.items_tree if s.item_type == 'SOCKET' and s.in_out == 'INPUT']
_m[_gi[1]] = 0.5236  # Angle

# ---- collection membership
col_collection.objects.link(ob_book)

# ---- scene / render settings (as saved in the file)
scene.frame_start = 1; scene.frame_end = 250; scene.frame_set(1)
scene.render.engine = 'BLENDER_EEVEE_NEXT'
scene.cycles.sampling_pattern = 'TABULATED_SOBOL'
scene.cycles.use_light_tree = False
scene.view_settings.view_transform = 'Filmic'
bpy.context.view_layer.update()

# ---- added for rendering (the .blend has no active camera and no usable light): camera, sun
cam_auto = bpy.data.cameras.new('AutoCamera')
cam_auto.lens = 50.0
cam_auto.sensor_width = 36.0
cam_auto.clip_end = 1000.0
ob_auto_camera = bpy.data.objects.new('AutoCamera', cam_auto)
scene.collection.objects.link(ob_auto_camera)
ob_auto_camera.location = (0.374282, -0.449532, 0.296691)
ob_auto_camera.rotation_euler = (1.09748, -7.21219e-08, 0.694738)
scene.camera = ob_auto_camera
light_auto_sun = bpy.data.lights.new('AutoSun', 'SUN')
light_auto_sun.energy = 3.0
light_auto_sun.angle = 0.0523599
ob_auto_sun = bpy.data.objects.new('AutoSun', light_auto_sun)
scene.collection.objects.link(ob_auto_sun)
ob_auto_sun.rotation_euler = (0.872665, 0.174533, 0.523599)
bpy.context.view_layer.update()
